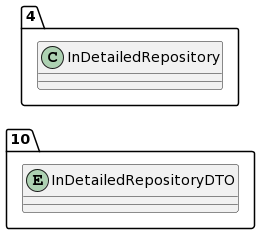

The diagram above was rendered by PlantUML. Its source (embedded in the PNG):
@startuml
allow_mixing
left to right direction
package "10"{
entity InDetailedRepositoryDTO

}
package "4"{
class InDetailedRepository
}
@enduml